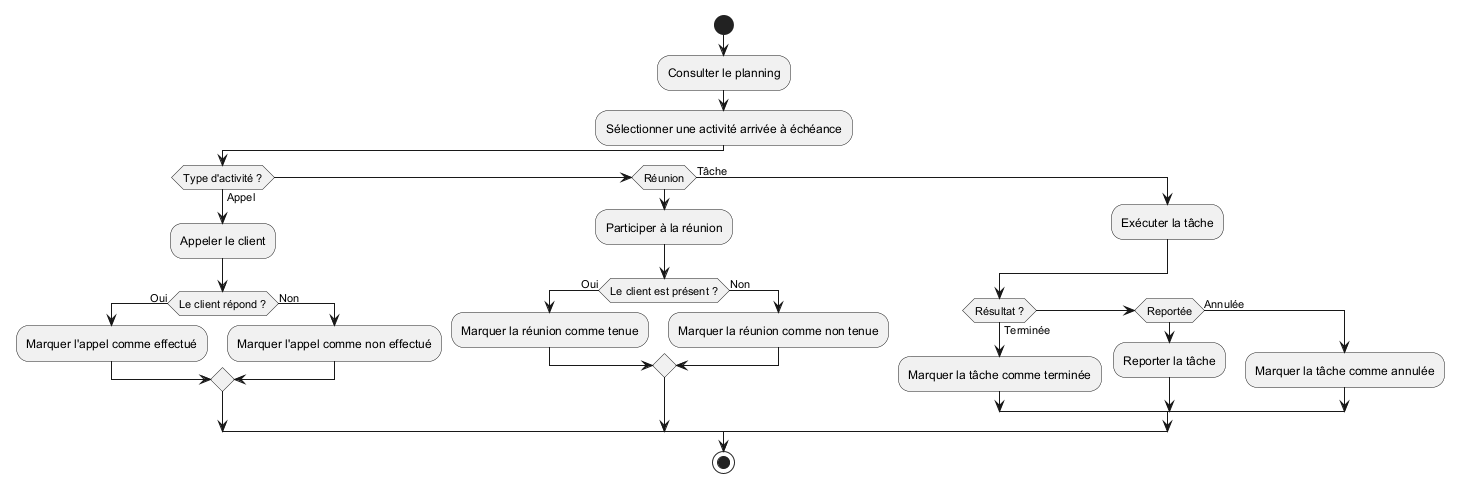

The diagram above was rendered by PlantUML. Its source (embedded in the PNG):
@startuml


|Marketeur|
start

:Consulter le planning;
:Sélectionner une activité arrivée à échéance;

if (Type d'activité ?) then (Appel)

    :Appeler le client;

    if (Le client répond ?) then (Oui)
        :Marquer l'appel comme effectué;
    else (Non)
        :Marquer l'appel comme non effectué;
    endif

elseif (Réunion)

    :Participer à la réunion;

    if (Le client est présent ?) then (Oui)
        :Marquer la réunion comme tenue;
    else (Non)
        :Marquer la réunion comme non tenue;
    endif

else (Tâche)

    :Exécuter la tâche;

    if (Résultat ?) then (Terminée)
        :Marquer la tâche comme terminée;
    elseif (Reportée)
        :Reporter la tâche;
    else (Annulée)
        :Marquer la tâche comme annulée;
    endif

endif

stop

@enduml